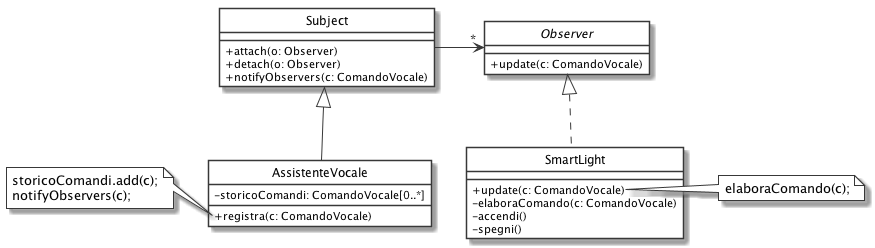

The diagram above was rendered by PlantUML. Its source (embedded in the PNG):
@startuml
' START STYLE
skinparam {
	monochrome true
	'shadowing false
	classBackgroundColor white
	noteBackgroundColor white
	classAttributeIconSize 0
}
hide circle
' END STYLE


class Subject {
	+ attach(o: Observer)
	+ detach(o: Observer)
	+ notifyObservers(c: ComandoVocale)
}

class AssistenteVocale extends Subject {
	- storicoComandi: ComandoVocale[0..*]
	+ registra(c: ComandoVocale)
}

interface Observer {
	+ update(c: ComandoVocale)
}

class SmartLight implements Observer {
	+ update(c: ComandoVocale)
	- elaboraComando(c: ComandoVocale)
	- accendi()
	- spegni()
}

Subject -right-> "*" Observer

note right of SmartLight::update
	elaboraComando(c);
end note

note left of AssistenteVocale::registra
	storicoComandi.add(c);
	notifyObservers(c);
end note

@enduml